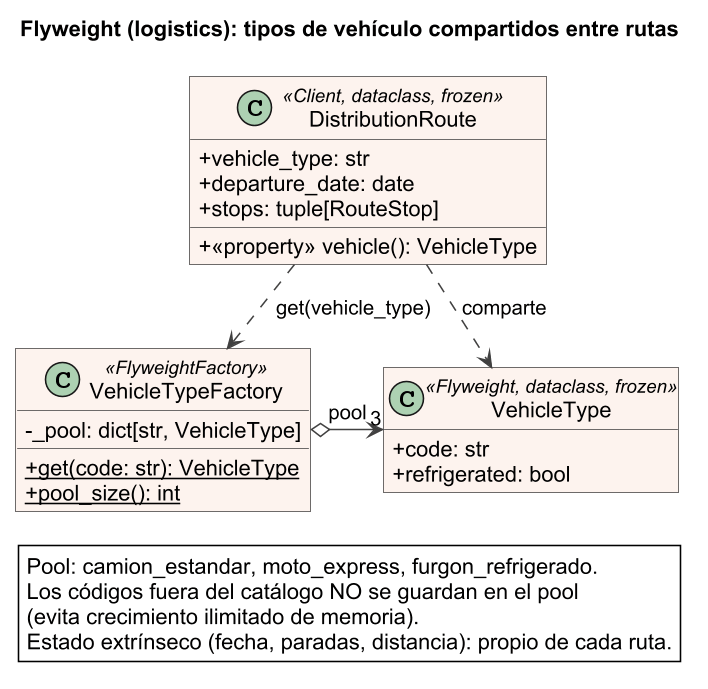

The diagram above was rendered by PlantUML. Its source (embedded in the PNG):
@startuml flyweight_logistics
skinparamlocked dpi 150
title Flyweight (logistics): tipos de vehículo compartidos entre rutas
!pragma layout smetana
skinparam backgroundColor white
skinparam shadowing false
skinparam classAttributeIconSize 0
skinparam defaultFontName Arial
skinparam roundCorner 0
skinparam class {
  BackgroundColor #FDF3EE
  BorderColor #444444
  ArrowColor #444444
}
hide empty members

class VehicleType <<Flyweight, dataclass, frozen>> {
  + code: str
  + refrigerated: bool
}

class VehicleTypeFactory <<FlyweightFactory>> {
  - _pool: dict[str, VehicleType]
  + {static} get(code: str): VehicleType
  + {static} pool_size(): int
}

class DistributionRoute <<Client, dataclass, frozen>> {
  + vehicle_type: str
  + departure_date: date
  + stops: tuple[RouteStop]
  + «property» vehicle(): VehicleType
}

legend bottom
  Pool: camion_estandar, moto_express, furgon_refrigerado.
  Los códigos fuera del catálogo NO se guardan en el pool
  (evita crecimiento ilimitado de memoria).
  Estado extrínseco (fecha, paradas, distancia): propio de cada ruta.
end legend

VehicleTypeFactory o-right-> "3" VehicleType : pool
DistributionRoute ..> VehicleTypeFactory : get(vehicle_type)
DistributionRoute ..> VehicleType : comparte
@enduml